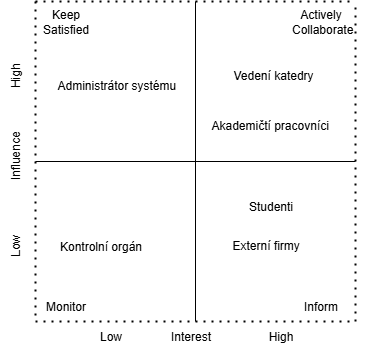

The diagram above was exported from draw.io. Its source (the exported page's mxGraphModel, read from the mxfile embedded in the PNG):
<mxGraphModel dx="1041" dy="486" grid="1" gridSize="10" guides="1" tooltips="1" connect="1" arrows="1" fold="1" page="1" pageScale="1" pageWidth="827" pageHeight="1169" math="0" shadow="0">
  <root>
    <mxCell id="0" />
    <mxCell id="1" parent="0" />
    <mxCell id="5SJoGOw-BVvnMSLFODTt-1" value="" style="endArrow=none;html=1;rounded=0;" parent="1" edge="1">
      <mxGeometry width="50" height="50" relative="1" as="geometry">
        <mxPoint x="400" y="440" as="sourcePoint" />
        <mxPoint x="400" y="120" as="targetPoint" />
      </mxGeometry>
    </mxCell>
    <mxCell id="5SJoGOw-BVvnMSLFODTt-2" value="" style="endArrow=none;html=1;rounded=0;" parent="1" edge="1">
      <mxGeometry width="50" height="50" relative="1" as="geometry">
        <mxPoint x="240" y="280" as="sourcePoint" />
        <mxPoint x="560" y="280" as="targetPoint" />
      </mxGeometry>
    </mxCell>
    <mxCell id="5SJoGOw-BVvnMSLFODTt-3" value="" style="endArrow=none;dashed=1;html=1;dashPattern=1 3;strokeWidth=2;rounded=0;" parent="1" edge="1">
      <mxGeometry width="50" height="50" relative="1" as="geometry">
        <mxPoint x="240" y="440" as="sourcePoint" />
        <mxPoint x="560" y="440" as="targetPoint" />
      </mxGeometry>
    </mxCell>
    <mxCell id="5SJoGOw-BVvnMSLFODTt-4" value="" style="endArrow=none;dashed=1;html=1;dashPattern=1 3;strokeWidth=2;rounded=0;" parent="1" edge="1">
      <mxGeometry width="50" height="50" relative="1" as="geometry">
        <mxPoint x="560" y="440" as="sourcePoint" />
        <mxPoint x="560" y="120" as="targetPoint" />
      </mxGeometry>
    </mxCell>
    <mxCell id="5SJoGOw-BVvnMSLFODTt-5" value="" style="endArrow=none;dashed=1;html=1;dashPattern=1 3;strokeWidth=2;rounded=0;" parent="1" edge="1">
      <mxGeometry width="50" height="50" relative="1" as="geometry">
        <mxPoint x="240" y="120" as="sourcePoint" />
        <mxPoint x="240" y="440" as="targetPoint" />
      </mxGeometry>
    </mxCell>
    <mxCell id="5SJoGOw-BVvnMSLFODTt-6" value="" style="endArrow=none;dashed=1;html=1;dashPattern=1 3;strokeWidth=2;rounded=0;" parent="1" edge="1">
      <mxGeometry width="50" height="50" relative="1" as="geometry">
        <mxPoint x="240" y="120" as="sourcePoint" />
        <mxPoint x="560" y="120" as="targetPoint" />
      </mxGeometry>
    </mxCell>
    <mxCell id="5SJoGOw-BVvnMSLFODTt-7" value="Inform" style="text;html=1;align=center;verticalAlign=middle;resizable=0;points=[];autosize=1;strokeColor=none;fillColor=none;" parent="1" vertex="1">
      <mxGeometry x="495" y="410" width="60" height="30" as="geometry" />
    </mxCell>
    <mxCell id="5SJoGOw-BVvnMSLFODTt-10" value="Actively&lt;div&gt;&amp;nbsp;Collaborate&lt;/div&gt;" style="text;html=1;align=center;verticalAlign=middle;resizable=0;points=[];autosize=1;strokeColor=none;fillColor=none;" parent="1" vertex="1">
      <mxGeometry x="480" y="120" width="90" height="40" as="geometry" />
    </mxCell>
    <mxCell id="5SJoGOw-BVvnMSLFODTt-11" value="Monitor" style="text;html=1;align=center;verticalAlign=middle;resizable=0;points=[];autosize=1;strokeColor=none;fillColor=none;" parent="1" vertex="1">
      <mxGeometry x="240" y="410" width="60" height="30" as="geometry" />
    </mxCell>
    <mxCell id="5SJoGOw-BVvnMSLFODTt-12" value="Keep&lt;div&gt;Satisfied&lt;/div&gt;" style="text;html=1;align=center;verticalAlign=middle;resizable=0;points=[];autosize=1;strokeColor=none;fillColor=none;" parent="1" vertex="1">
      <mxGeometry x="235" y="120" width="70" height="40" as="geometry" />
    </mxCell>
    <mxCell id="5SJoGOw-BVvnMSLFODTt-13" value="Interest" style="text;html=1;align=center;verticalAlign=middle;resizable=0;points=[];autosize=1;strokeColor=none;fillColor=none;" parent="1" vertex="1">
      <mxGeometry x="365" y="440" width="60" height="30" as="geometry" />
    </mxCell>
    <mxCell id="5SJoGOw-BVvnMSLFODTt-14" value="Influence" style="text;html=1;align=center;verticalAlign=middle;resizable=0;points=[];autosize=1;strokeColor=none;fillColor=none;rotation=-90;" parent="1" vertex="1">
      <mxGeometry x="185" y="260" width="70" height="30" as="geometry" />
    </mxCell>
    <mxCell id="5SJoGOw-BVvnMSLFODTt-15" value="High" style="text;html=1;align=center;verticalAlign=middle;resizable=0;points=[];autosize=1;strokeColor=none;fillColor=none;rotation=-90;" parent="1" vertex="1">
      <mxGeometry x="195" y="180" width="50" height="30" as="geometry" />
    </mxCell>
    <mxCell id="5SJoGOw-BVvnMSLFODTt-16" value="Low" style="text;html=1;align=center;verticalAlign=middle;resizable=0;points=[];autosize=1;strokeColor=none;fillColor=none;rotation=-90;" parent="1" vertex="1">
      <mxGeometry x="195" y="350" width="50" height="30" as="geometry" />
    </mxCell>
    <mxCell id="5SJoGOw-BVvnMSLFODTt-17" value="Low" style="text;html=1;align=center;verticalAlign=middle;resizable=0;points=[];autosize=1;strokeColor=none;fillColor=none;" parent="1" vertex="1">
      <mxGeometry x="290" y="440" width="50" height="30" as="geometry" />
    </mxCell>
    <mxCell id="5SJoGOw-BVvnMSLFODTt-18" value="High" style="text;html=1;align=center;verticalAlign=middle;resizable=0;points=[];autosize=1;strokeColor=none;fillColor=none;" parent="1" vertex="1">
      <mxGeometry x="460" y="440" width="50" height="30" as="geometry" />
    </mxCell>
    <mxCell id="5SJoGOw-BVvnMSLFODTt-19" value="Studenti" style="text;html=1;align=center;verticalAlign=middle;resizable=0;points=[];autosize=1;strokeColor=none;fillColor=none;" parent="1" vertex="1">
      <mxGeometry x="440" y="310" width="70" height="30" as="geometry" />
    </mxCell>
    <mxCell id="5SJoGOw-BVvnMSLFODTt-20" value="Vedení katedry" style="text;whiteSpace=wrap;" parent="1" vertex="1">
      <mxGeometry x="436" y="180" width="86" height="30" as="geometry" />
    </mxCell>
    <mxCell id="5SJoGOw-BVvnMSLFODTt-21" value="Akademičtí pracovníci" style="text;whiteSpace=wrap;" parent="1" vertex="1">
      <mxGeometry x="414" y="230" width="130" height="30" as="geometry" />
    </mxCell>
    <mxCell id="5SJoGOw-BVvnMSLFODTt-22" value="Administrátor systému" style="text;whiteSpace=wrap;" parent="1" vertex="1">
      <mxGeometry x="260" y="190" width="130" height="30" as="geometry" />
    </mxCell>
    <mxCell id="5SJoGOw-BVvnMSLFODTt-24" value="Externí firmy" style="text;whiteSpace=wrap;" parent="1" vertex="1">
      <mxGeometry x="435" y="350" width="80" height="30" as="geometry" />
    </mxCell>
    <mxCell id="7lWv8JPuhPeSdOkkRWD8-1" value="Kontrolní orgán" style="text;html=1;align=center;verticalAlign=middle;resizable=0;points=[];autosize=1;strokeColor=none;fillColor=none;" vertex="1" parent="1">
      <mxGeometry x="250" y="350" width="110" height="30" as="geometry" />
    </mxCell>
  </root>
</mxGraphModel>